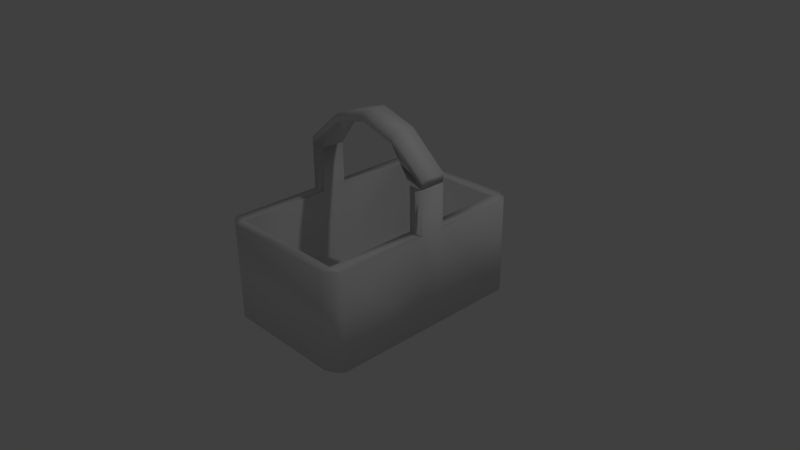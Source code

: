 # Source: basket.blend  (saved by Blender 2.77.0; exported with 4.5.12 LTS)
import bpy
from mathutils import Matrix  # noqa: F401  (used for matrix-valued properties, if any)

bpy.ops.wm.read_factory_settings(use_empty=True)
scene = bpy.context.scene
scene.name = 'Scene'

# ---- collections
col_collection_1 = bpy.data.collections.new('Collection 1'); scene.collection.children.link(col_collection_1)

# ---- materials (node trees are filled in below, after node groups)
mat_material = bpy.data.materials.new('Material')
mat_material.alpha_threshold = 0.0
mat_material.use_transparent_shadow = False
mat_material.roughness = 0.5
mat_material.line_color = (0.0, 0.0, 0.0, 1.0)

# ---- material node trees

# ---- world
world_world = bpy.data.worlds.new('World'); scene.world = world_world
world_world.color = (0.05088, 0.05088, 0.05088)
world_world.use_sun_shadow = False
world_world.sun_shadow_jitter_overblur = 0.0
world_world.cycles.sampling_method = 'MANUAL'

# ---- cameras
cam_camera = bpy.data.cameras.new('Camera')
cam_camera.clip_end = 100.0
cam_camera.lens = 35.0
cam_camera.sensor_width = 32.0
cam_camera.sensor_height = 18.0
cam_camera.ortho_scale = 7.314
cam_camera.dof.focus_distance = 0.0
cam_camera.dof.aperture_fstop = 128.0

# ---- lights
light_lamp = bpy.data.lights.new('Lamp', 'POINT')
light_lamp.transmission_factor = 0.0
light_lamp.cutoff_distance = 30.0
light_lamp.energy = 100.0
light_lamp.shadow_buffer_clip_start = 1.001
light_lamp.shadow_soft_size = 0.1
light_lamp.shadow_maximum_resolution = 0.006
light_lamp.use_absolute_resolution = True

# ---- meshes
me_cube = bpy.data.meshes.new('Cube')
me_cube.from_pydata([(0.9375, 1.421, -0.6555), (0.9375, -1.421, -0.6555), (-0.9375, -1.421, -0.6555), (-0.9375, 1.421, -0.6555), (0.9375, 1.421, 0.6555), (0.9375, -1.421, 0.6555), (-0.9375, -1.421, 0.6555), (-0.9375, 1.421, 0.6555), (1.0, -1.343, -0.6555), (-1.0, -1.343, -0.6555), (1.0, -1.343, 0.6555), (-1.0, -1.343, 0.6555), (-1.0, 1.326, -0.6555), (-1.0, 1.326, 0.6555), (1.0, 1.326, -0.6555), (1.0, 1.326, 0.6555), (0.8, 1.492, -0.6555), (0.8, -1.492, -0.6555), (0.8, 1.492, 0.6555), (0.8, -1.492, 0.6555), (0.8, -1.343, 0.6555), (0.8, -1.343, -0.6555), (0.8, 1.326, -0.6555), (0.8, 1.326, 0.6555), (-0.82, 1.492, -0.6555), (-0.82, -1.492, -0.6555), (-0.82, 1.492, 0.6555), (-0.82, -1.492, 0.6555), (-0.82, -1.343, -0.6555), (-0.82, 1.326, -0.6555), (-0.82, -1.343, 0.6555), (-0.82, 1.326, 0.6555), (1.0, -0.1151, -0.6555), (1.0, -0.1152, 0.6555), (-1.0, -0.1151, -0.6555), (-1.0, -0.1151, 0.6555), (0.8, -0.1151, -0.6555), (0.8, -0.1151, 0.6555), (-0.82, -0.1151, -0.6555), (-0.82, -0.1151, 0.6555), (-1.0, 0.231, -0.6555), (-1.0, 0.231, 0.6555), (0.8, 0.231, -0.6555), (-0.82, 0.231, -0.6555), (1.0, 0.231, -0.6555), (1.0, 0.231, 0.6555), (0.8, 0.231, 0.6555), (-0.82, 0.231, 0.6555), (1.0, 0.231, 1.252), (1.0, -0.1152, 1.252), (0.8, 0.231, 1.252), (0.8, -0.1151, 1.252), (-0.82, 0.231, 1.252), (-0.82, -0.1151, 1.252), (-1.0, -0.1151, 1.252), (-1.0, 0.231, 1.252), (1.0, 0.231, 1.252), (1.0, -0.1152, 1.252), (0.8, 0.231, 1.252), (0.8, -0.1151, 1.252), (-0.82, 0.231, 1.252), (-0.82, -0.1151, 1.252), (-1.0, -0.1151, 1.252), (-1.0, 0.231, 1.252), (1.0, 0.231, 1.37), (1.0, -0.1152, 1.37), (-1.0, -0.1151, 1.37), (-1.0, 0.231, 1.37), (0.00481, -0.1151, 1.833), (0.00481, 0.231, 1.833), (0.00481, -0.1151, 1.952), (0.00481, 0.231, 1.952), (0.5024, 0.231, 1.681), (0.5024, 0.231, 1.799), (0.5024, -0.1151, 1.681), (0.5024, -0.1151, 1.799), (-0.4976, -0.1151, 1.681), (-0.4976, -0.1151, 1.799), (-0.4976, 0.231, 1.681), (-0.4976, 0.231, 1.799), (-0.82, -1.343, -0.3282), (0.8, -1.343, -0.3282), (-0.82, 1.326, -0.3282), (0.8, 1.326, -0.3282), (0.8, -0.1151, -0.3282), (-0.82, -0.1151, -0.3282), (0.8, 0.231, -0.3282), (-0.82, 0.231, -0.3282)], [], [(28, 25, 2, 9), (30, 11, 6, 27), (8, 10, 5, 1), (25, 27, 6, 2), (12, 13, 7, 3), (26, 24, 3, 7), (2, 6, 11, 9), (32, 33, 10, 8), (39, 35, 11, 30), (38, 28, 9, 34), (24, 29, 12, 3), (26, 7, 13, 31), (0, 4, 15, 14), (40, 41, 13, 12), (4, 18, 23, 15), (0, 14, 22, 16), (32, 8, 21, 36), (33, 37, 20, 10), (4, 0, 16, 18), (1, 5, 19, 17), (10, 20, 19, 5), (8, 1, 17, 21), (18, 26, 31, 23), (16, 22, 29, 24), (36, 21, 28, 38), (31, 47, 87, 82), (18, 16, 24, 26), (17, 19, 27, 25), (20, 30, 27, 19), (21, 17, 25, 28), (30, 20, 81, 80), (42, 36, 38, 43), (47, 41, 55, 52), (44, 32, 36, 42), (9, 11, 35, 34), (43, 38, 34, 40), (46, 37, 51, 50), (44, 45, 33, 32), (14, 15, 45, 44), (31, 13, 41, 47), (29, 43, 40, 12), (14, 44, 42, 22), (15, 23, 46, 45), (22, 42, 43, 29), (37, 46, 86, 84), (34, 35, 41, 40), (54, 53, 61, 62), (52, 55, 63, 60), (35, 39, 53, 54), (33, 45, 48, 49), (37, 33, 49, 51), (45, 46, 50, 48), (41, 35, 54, 55), (39, 47, 52, 53), (56, 58, 59, 57), (60, 63, 62, 61), (53, 52, 60, 61), (49, 48, 56, 57), (48, 50, 58, 56), (55, 54, 62, 63), (51, 49, 57, 59), (50, 51, 59, 58), (72, 56, 64, 73), (77, 66, 67, 79), (56, 57, 65, 64), (62, 63, 67, 66), (76, 62, 66, 77), (74, 68, 70, 75), (75, 70, 71, 73), (78, 69, 71, 79), (65, 75, 73, 64), (57, 74, 75, 65), (69, 72, 73, 71), (63, 78, 79, 67), (68, 76, 77, 70), (70, 77, 79, 71), (74, 72, 58, 59), (58, 72, 56), (74, 59, 57), (74, 72, 69, 68), (78, 76, 68, 69), (76, 78, 60, 61), (62, 76, 61), (78, 63, 60), (84, 85, 80, 81), (86, 87, 85, 84), (83, 82, 87, 86), (20, 37, 84, 81), (23, 31, 82, 83), (39, 30, 80, 85), (46, 23, 83, 86), (47, 39, 85, 87)])
me_cube.polygons.foreach_set('use_smooth', [True] * 92)
me_cube.materials.append(mat_material)
me_cube.use_remesh_preserve_volume = False
me_cube.use_remesh_preserve_attributes = False
me_cube.use_mirror_vertex_groups = False
me_cube.update()

# ---- objects
ob_cube = bpy.data.objects.new('Cube', me_cube)
ob_lamp = bpy.data.objects.new('Lamp', light_lamp)
ob_camera = bpy.data.objects.new('Camera', cam_camera)

# ---- transforms, parenting, visibility, modifiers, constraints
ob_cube.location = (0.0, 0.0, 0.0)
ob_cube.lock_rotations_4d = False
ob_cube.empty_display_type = 'ARROWS'
ob_cube.lineart.crease_threshold = 0.0
ob_lamp.location = (4.076, 1.005, 5.904)
ob_lamp.rotation_euler = (0.6503, 0.05522, 1.866)
ob_lamp.lock_rotations_4d = False
ob_lamp.empty_display_type = 'ARROWS'
ob_lamp.color = (0.0, 0.0, 0.0, 0.0)
ob_lamp.lineart.crease_threshold = 0.0
ob_camera.location = (7.481, -6.508, 5.344)
ob_camera.rotation_euler = (1.109, 0.01082, 0.8149)
ob_camera.lock_rotations_4d = False
ob_camera.empty_display_type = 'ARROWS'
ob_camera.color = (0.0, 0.0, 0.0, 0.0)
ob_camera.display_type = 'WIRE'
ob_camera.lineart.crease_threshold = 0.0

# ---- collection membership
col_collection_1.objects.link(ob_cube)
col_collection_1.objects.link(ob_lamp)
col_collection_1.objects.link(ob_camera)

# ---- scene / render settings (as saved in the file)
scene.camera = ob_camera
scene.frame_start = 1; scene.frame_end = 250; scene.frame_set(1)
scene.render.engine = 'BLENDER_EEVEE_NEXT'
scene.render.resolution_percentage = 50
scene.render.dither_intensity = 0.0
scene.cycles.use_denoising = False
scene.cycles.samples = 128
scene.cycles.sampling_pattern = 'TABULATED_SOBOL'
scene.cycles.light_sampling_threshold = 0.0
scene.cycles.use_adaptive_sampling = False
scene.cycles.use_light_tree = False
scene.cycles.blur_glossy = 0.0
scene.cycles.sample_clamp_indirect = 0.0
scene.view_settings.view_transform = 'Standard'
bpy.context.view_layer.update()
